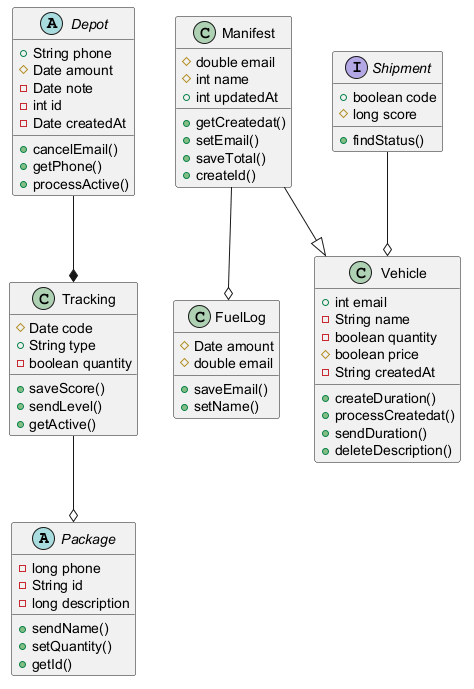

The diagram above was rendered by PlantUML. Its source (embedded in the PNG):
@startuml

abstract class Package {
  -long phone
  -String id
  -long description
  +sendName()
  +setQuantity()
  +getId()
}
abstract class Depot {
  +String phone
  #Date amount
  -Date note
  -int id
  -Date createdAt
  +cancelEmail()
  +getPhone()
  +processActive()
}
class Tracking {
  #Date code
  +String type
  -boolean quantity
  +saveScore()
  +sendLevel()
  +getActive()
}
class FuelLog {
  #Date amount
  #double email
  +saveEmail()
  +setName()
}
class Vehicle {
  +int email
  -String name
  -boolean quantity
  #boolean price
  -String createdAt
  +createDuration()
  +processCreatedat()
  +sendDuration()
  +deleteDescription()
}
class Manifest {
  #double email
  #int name
  +int updatedAt
  +getCreatedat()
  +setEmail()
  +saveTotal()
  +createId()
}
interface Shipment {
  +boolean code
  #long score
  +findStatus()
}
Tracking --o Package
Depot --* Tracking
Shipment --o Vehicle
Manifest --|> Vehicle
Manifest --o FuelLog
@enduml